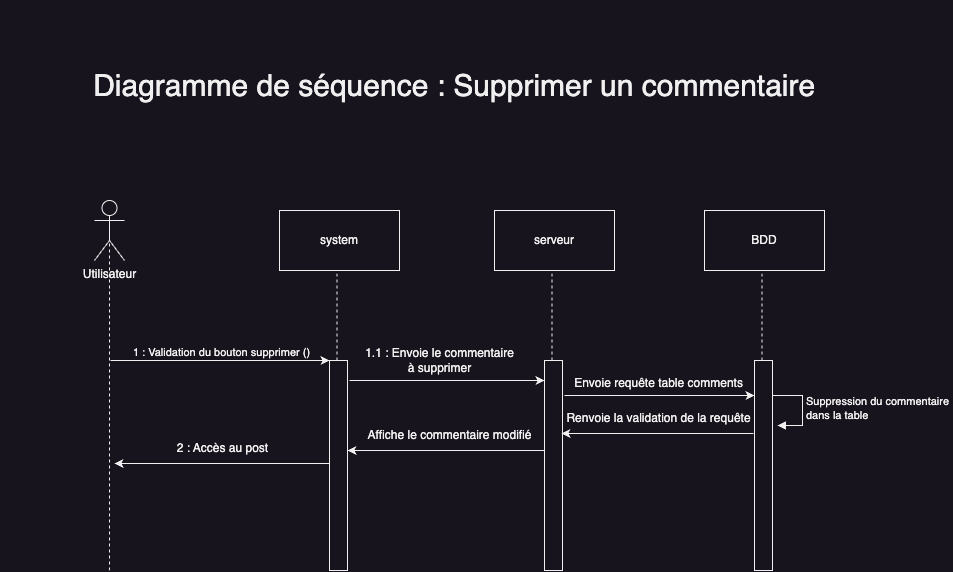

The diagram above was exported from draw.io. Its source (the exported page's mxGraphModel, read from the mxfile embedded in the PNG):
<mxGraphModel dx="1242" dy="770" grid="1" gridSize="10" guides="1" tooltips="1" connect="1" arrows="1" fold="1" page="1" pageScale="1" pageWidth="2339" pageHeight="3300" math="0" shadow="0">
  <root>
    <mxCell id="0" />
    <mxCell id="1" parent="0" />
    <mxCell id="0dHqTh75lFJwIoMNK_Vf-53" value="Utilisateur" style="shape=umlActor;verticalLabelPosition=bottom;verticalAlign=top;html=1;outlineConnect=0;" parent="1" vertex="1">
      <mxGeometry x="775" y="430" width="30" height="60" as="geometry" />
    </mxCell>
    <mxCell id="0dHqTh75lFJwIoMNK_Vf-54" value="" style="endArrow=none;dashed=1;html=1;rounded=0;entryX=0.5;entryY=0.5;entryDx=0;entryDy=0;entryPerimeter=0;" parent="1" target="0dHqTh75lFJwIoMNK_Vf-53" edge="1">
      <mxGeometry width="50" height="50" relative="1" as="geometry">
        <mxPoint x="790" y="800" as="sourcePoint" />
        <mxPoint x="795" y="520" as="targetPoint" />
      </mxGeometry>
    </mxCell>
    <mxCell id="0dHqTh75lFJwIoMNK_Vf-55" value="system" style="rounded=0;whiteSpace=wrap;html=1;" parent="1" vertex="1">
      <mxGeometry x="960" y="440" width="120" height="60" as="geometry" />
    </mxCell>
    <mxCell id="0dHqTh75lFJwIoMNK_Vf-56" value="" style="endArrow=none;dashed=1;html=1;rounded=0;entryX=0.5;entryY=0.5;entryDx=0;entryDy=0;entryPerimeter=0;" parent="1" source="0dHqTh75lFJwIoMNK_Vf-57" edge="1">
      <mxGeometry width="50" height="50" relative="1" as="geometry">
        <mxPoint x="1022.1299999999997" y="1099.6100000000001" as="sourcePoint" />
        <mxPoint x="1017.5" y="500" as="targetPoint" />
      </mxGeometry>
    </mxCell>
    <mxCell id="0dHqTh75lFJwIoMNK_Vf-57" value="" style="html=1;points=[];perimeter=orthogonalPerimeter;outlineConnect=0;targetShapes=umlLifeline;portConstraint=eastwest;newEdgeStyle={&quot;edgeStyle&quot;:&quot;elbowEdgeStyle&quot;,&quot;elbow&quot;:&quot;vertical&quot;,&quot;curved&quot;:0,&quot;rounded&quot;:0};" parent="1" vertex="1">
      <mxGeometry x="1010" y="590" width="18" height="210" as="geometry" />
    </mxCell>
    <mxCell id="0dHqTh75lFJwIoMNK_Vf-58" value="" style="endArrow=classic;html=1;rounded=0;" parent="1" target="0dHqTh75lFJwIoMNK_Vf-57" edge="1">
      <mxGeometry width="50" height="50" relative="1" as="geometry">
        <mxPoint x="791" y="590" as="sourcePoint" />
        <mxPoint x="841" y="540" as="targetPoint" />
      </mxGeometry>
    </mxCell>
    <mxCell id="0dHqTh75lFJwIoMNK_Vf-59" value="1 : Validation du bouton supprimer ()" style="edgeLabel;html=1;align=center;verticalAlign=middle;resizable=0;points=[];" parent="0dHqTh75lFJwIoMNK_Vf-58" vertex="1" connectable="0">
      <mxGeometry x="0.3152" y="-3" relative="1" as="geometry">
        <mxPoint x="-34" y="-12" as="offset" />
      </mxGeometry>
    </mxCell>
    <mxCell id="0dHqTh75lFJwIoMNK_Vf-60" value="serveur" style="rounded=0;whiteSpace=wrap;html=1;" parent="1" vertex="1">
      <mxGeometry x="1175" y="440" width="120" height="60" as="geometry" />
    </mxCell>
    <mxCell id="0dHqTh75lFJwIoMNK_Vf-61" value="" style="endArrow=none;dashed=1;html=1;rounded=0;entryX=0.5;entryY=0.5;entryDx=0;entryDy=0;entryPerimeter=0;" parent="1" source="0dHqTh75lFJwIoMNK_Vf-62" edge="1">
      <mxGeometry width="50" height="50" relative="1" as="geometry">
        <mxPoint x="1232.5" y="830" as="sourcePoint" />
        <mxPoint x="1232.5" y="500" as="targetPoint" />
      </mxGeometry>
    </mxCell>
    <mxCell id="0dHqTh75lFJwIoMNK_Vf-62" value="" style="html=1;points=[];perimeter=orthogonalPerimeter;outlineConnect=0;targetShapes=umlLifeline;portConstraint=eastwest;newEdgeStyle={&quot;edgeStyle&quot;:&quot;elbowEdgeStyle&quot;,&quot;elbow&quot;:&quot;vertical&quot;,&quot;curved&quot;:0,&quot;rounded&quot;:0};" parent="1" vertex="1">
      <mxGeometry x="1225" y="590" width="18" height="210" as="geometry" />
    </mxCell>
    <mxCell id="0dHqTh75lFJwIoMNK_Vf-63" value="BDD" style="rounded=0;whiteSpace=wrap;html=1;" parent="1" vertex="1">
      <mxGeometry x="1385" y="440" width="120" height="60" as="geometry" />
    </mxCell>
    <mxCell id="0dHqTh75lFJwIoMNK_Vf-64" value="" style="endArrow=none;dashed=1;html=1;rounded=0;entryX=0.5;entryY=0.5;entryDx=0;entryDy=0;entryPerimeter=0;" parent="1" source="0dHqTh75lFJwIoMNK_Vf-65" edge="1">
      <mxGeometry width="50" height="50" relative="1" as="geometry">
        <mxPoint x="1442.5" y="830" as="sourcePoint" />
        <mxPoint x="1442.5" y="500" as="targetPoint" />
      </mxGeometry>
    </mxCell>
    <mxCell id="0dHqTh75lFJwIoMNK_Vf-65" value="" style="html=1;points=[];perimeter=orthogonalPerimeter;outlineConnect=0;targetShapes=umlLifeline;portConstraint=eastwest;newEdgeStyle={&quot;edgeStyle&quot;:&quot;elbowEdgeStyle&quot;,&quot;elbow&quot;:&quot;vertical&quot;,&quot;curved&quot;:0,&quot;rounded&quot;:0};" parent="1" vertex="1">
      <mxGeometry x="1435" y="590" width="18" height="210" as="geometry" />
    </mxCell>
    <mxCell id="0dHqTh75lFJwIoMNK_Vf-66" value="" style="endArrow=classic;html=1;rounded=0;" parent="1" target="0dHqTh75lFJwIoMNK_Vf-62" edge="1">
      <mxGeometry width="50" height="50" relative="1" as="geometry">
        <mxPoint x="1030" y="610" as="sourcePoint" />
        <mxPoint x="1185" y="610" as="targetPoint" />
      </mxGeometry>
    </mxCell>
    <mxCell id="0dHqTh75lFJwIoMNK_Vf-67" value="1.1 : Envoie le&amp;nbsp;commentaire&lt;br&gt;à supprimer" style="text;html=1;align=center;verticalAlign=middle;resizable=0;points=[];autosize=1;strokeColor=none;fillColor=none;" parent="1" vertex="1">
      <mxGeometry x="1035" y="570" width="170" height="40" as="geometry" />
    </mxCell>
    <mxCell id="0dHqTh75lFJwIoMNK_Vf-68" value="Envoie requête table comments" style="text;html=1;align=center;verticalAlign=middle;resizable=0;points=[];autosize=1;strokeColor=none;fillColor=none;" parent="1" vertex="1">
      <mxGeometry x="1244" y="598" width="190" height="30" as="geometry" />
    </mxCell>
    <mxCell id="0dHqTh75lFJwIoMNK_Vf-69" value="" style="endArrow=classic;html=1;rounded=0;" parent="1" target="0dHqTh75lFJwIoMNK_Vf-65" edge="1">
      <mxGeometry width="50" height="50" relative="1" as="geometry">
        <mxPoint x="1245" y="625" as="sourcePoint" />
        <mxPoint x="1295" y="575" as="targetPoint" />
      </mxGeometry>
    </mxCell>
    <mxCell id="0dHqTh75lFJwIoMNK_Vf-70" value="Suppression du commentaire&amp;nbsp;&lt;br&gt;dans la table" style="html=1;align=left;spacingLeft=2;endArrow=block;rounded=0;edgeStyle=orthogonalEdgeStyle;curved=0;rounded=0;" parent="1" edge="1">
      <mxGeometry relative="1" as="geometry">
        <mxPoint x="1453" y="625" as="sourcePoint" />
        <Array as="points">
          <mxPoint x="1483" y="655" />
        </Array>
        <mxPoint x="1458" y="655" as="targetPoint" />
      </mxGeometry>
    </mxCell>
    <mxCell id="0dHqTh75lFJwIoMNK_Vf-105" value="&lt;font style=&quot;font-size: 30px;&quot;&gt;&amp;nbsp;Diagramme de séquence : Supprimer un commentaire&lt;/font&gt;" style="text;html=1;strokeColor=none;fillColor=none;align=center;verticalAlign=middle;whiteSpace=wrap;rounded=0;" parent="1" vertex="1">
      <mxGeometry x="681" y="230" width="900" height="170" as="geometry" />
    </mxCell>
    <mxCell id="0dHqTh75lFJwIoMNK_Vf-106" value="" style="endArrow=classic;html=1;rounded=0;" parent="1" edge="1">
      <mxGeometry width="50" height="50" relative="1" as="geometry">
        <mxPoint x="1434" y="663" as="sourcePoint" />
        <mxPoint x="1242" y="663" as="targetPoint" />
      </mxGeometry>
    </mxCell>
    <mxCell id="0dHqTh75lFJwIoMNK_Vf-107" value="Renvoie la validation de la requête" style="text;html=1;align=center;verticalAlign=middle;resizable=0;points=[];autosize=1;strokeColor=none;fillColor=none;" parent="1" vertex="1">
      <mxGeometry x="1234" y="633" width="210" height="30" as="geometry" />
    </mxCell>
    <mxCell id="0dHqTh75lFJwIoMNK_Vf-108" value="" style="endArrow=classic;html=1;rounded=0;" parent="1" edge="1">
      <mxGeometry width="50" height="50" relative="1" as="geometry">
        <mxPoint x="1225" y="680" as="sourcePoint" />
        <mxPoint x="1028" y="680" as="targetPoint" />
      </mxGeometry>
    </mxCell>
    <mxCell id="0dHqTh75lFJwIoMNK_Vf-109" value="Affiche le commentaire modifié" style="text;html=1;align=center;verticalAlign=middle;resizable=0;points=[];autosize=1;strokeColor=none;fillColor=none;" parent="1" vertex="1">
      <mxGeometry x="1035" y="650" width="190" height="30" as="geometry" />
    </mxCell>
    <mxCell id="0dHqTh75lFJwIoMNK_Vf-110" value="" style="endArrow=classic;html=1;rounded=0;" parent="1" edge="1">
      <mxGeometry width="50" height="50" relative="1" as="geometry">
        <mxPoint x="1010" y="693" as="sourcePoint" />
        <mxPoint x="795" y="693" as="targetPoint" />
      </mxGeometry>
    </mxCell>
    <mxCell id="0dHqTh75lFJwIoMNK_Vf-111" value="2 : Accès au post" style="text;html=1;align=center;verticalAlign=middle;resizable=0;points=[];autosize=1;strokeColor=none;fillColor=none;" parent="1" vertex="1">
      <mxGeometry x="848" y="663" width="110" height="30" as="geometry" />
    </mxCell>
  </root>
</mxGraphModel>